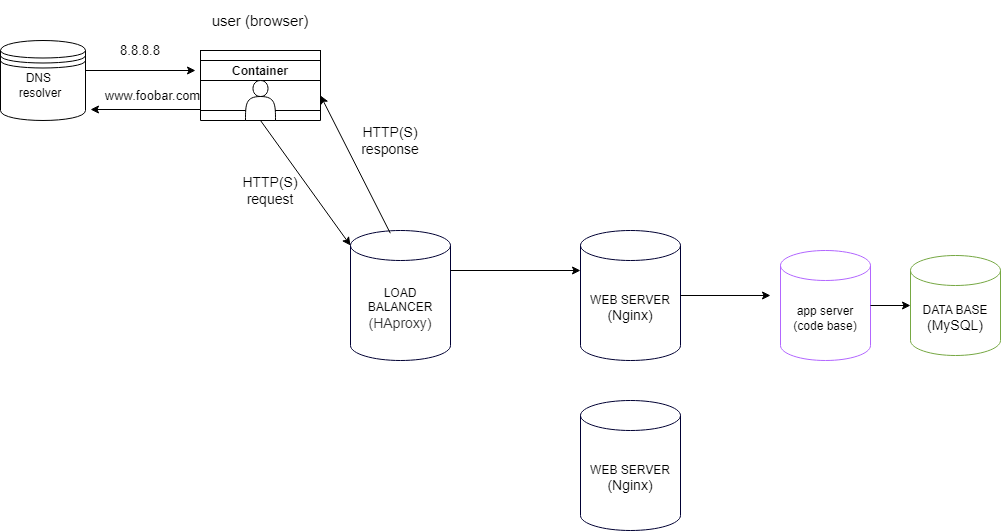

The diagram above was exported from draw.io. Its source (the exported page's mxGraphModel, read from the mxfile embedded in the PNG):
<mxGraphModel dx="864" dy="840" grid="1" gridSize="10" guides="1" tooltips="1" connect="1" arrows="1" fold="1" page="1" pageScale="1" pageWidth="1100" pageHeight="850" math="0" shadow="0">
  <root>
    <mxCell id="0" />
    <mxCell id="1" parent="0" />
    <mxCell id="ZiUvNZhxbvyGXz_avhAO-3" value="Container" style="swimlane;startSize=20;fontColor=#000000;" parent="1" vertex="1">
      <mxGeometry x="280" y="340" width="120" height="60" as="geometry">
        <mxRectangle x="300" y="340" width="90" height="30" as="alternateBounds" />
      </mxGeometry>
    </mxCell>
    <mxCell id="ZiUvNZhxbvyGXz_avhAO-60" value="" style="rounded=0;whiteSpace=wrap;html=1;fillColor=none;fontColor=#000000;" parent="ZiUvNZhxbvyGXz_avhAO-3" vertex="1">
      <mxGeometry y="-10" width="120" height="60" as="geometry" />
    </mxCell>
    <mxCell id="ZiUvNZhxbvyGXz_avhAO-1" value="" style="shape=actor;whiteSpace=wrap;html=1;fontColor=#000000;" parent="ZiUvNZhxbvyGXz_avhAO-3" vertex="1">
      <mxGeometry x="45" y="20" width="30" height="40" as="geometry" />
    </mxCell>
    <mxCell id="ZiUvNZhxbvyGXz_avhAO-2" style="edgeStyle=orthogonalEdgeStyle;rounded=0;orthogonalLoop=1;jettySize=auto;html=1;exitX=0;exitY=0.75;exitDx=0;exitDy=0;entryX=0;entryY=0.75;entryDx=0;entryDy=0;fontColor=#000000;" parent="ZiUvNZhxbvyGXz_avhAO-3" source="ZiUvNZhxbvyGXz_avhAO-1" target="ZiUvNZhxbvyGXz_avhAO-1" edge="1">
      <mxGeometry relative="1" as="geometry">
        <mxPoint x="50" y="-80" as="targetPoint" />
      </mxGeometry>
    </mxCell>
    <mxCell id="ZiUvNZhxbvyGXz_avhAO-4" value="" style="shape=datastore;whiteSpace=wrap;html=1;fillColor=none;fontColor=#000000;" parent="1" vertex="1">
      <mxGeometry x="80" y="320" width="85" height="80" as="geometry" />
    </mxCell>
    <mxCell id="ZiUvNZhxbvyGXz_avhAO-8" value="&lt;font style=&quot;font-size: 13px;&quot;&gt;www.foobar.com&lt;/font&gt;" style="text;strokeColor=none;align=center;fillColor=none;html=1;verticalAlign=middle;whiteSpace=wrap;rounded=0;fontColor=#000000;" parent="1" vertex="1">
      <mxGeometry x="180" y="370" width="105" height="10" as="geometry" />
    </mxCell>
    <mxCell id="ZiUvNZhxbvyGXz_avhAO-16" value="&lt;font style=&quot;font-size: 15px;&quot;&gt;user (browser)&lt;/font&gt;" style="text;strokeColor=none;align=center;fillColor=none;html=1;verticalAlign=middle;whiteSpace=wrap;rounded=0;fontColor=#000000;" parent="1" vertex="1">
      <mxGeometry x="290" y="280" width="100" height="40" as="geometry" />
    </mxCell>
    <mxCell id="ZiUvNZhxbvyGXz_avhAO-17" value="" style="endArrow=classic;html=1;rounded=0;fontColor=#000000;" parent="1" edge="1">
      <mxGeometry width="50" height="50" relative="1" as="geometry">
        <mxPoint x="280" y="389" as="sourcePoint" />
        <mxPoint x="170" y="389" as="targetPoint" />
        <Array as="points" />
      </mxGeometry>
    </mxCell>
    <mxCell id="ZiUvNZhxbvyGXz_avhAO-19" value="&lt;font style=&quot;font-size: 13px;&quot;&gt;8.8.8.8&lt;/font&gt;" style="text;strokeColor=none;align=center;fillColor=none;html=1;verticalAlign=middle;whiteSpace=wrap;rounded=0;fontColor=#000000;" parent="1" vertex="1">
      <mxGeometry x="165" y="320" width="110" height="20" as="geometry" />
    </mxCell>
    <mxCell id="ZiUvNZhxbvyGXz_avhAO-23" value="DNS&amp;nbsp;&lt;div&gt;resolver&lt;/div&gt;" style="text;strokeColor=none;align=center;fillColor=none;html=1;verticalAlign=middle;whiteSpace=wrap;rounded=0;fontColor=#000000;" parent="1" vertex="1">
      <mxGeometry x="90" y="350" width="60" height="30" as="geometry" />
    </mxCell>
    <mxCell id="ZiUvNZhxbvyGXz_avhAO-26" value="&lt;font style=&quot;font-size: 14px;&quot;&gt;HTTP(S)&lt;/font&gt;&lt;div style=&quot;font-size: 14px;&quot;&gt;&lt;font style=&quot;font-size: 14px;&quot;&gt;request&lt;/font&gt;&lt;/div&gt;" style="text;strokeColor=none;align=center;fillColor=none;html=1;verticalAlign=middle;whiteSpace=wrap;rounded=0;fontColor=#000000;" parent="1" vertex="1">
      <mxGeometry x="310" y="460" width="80" height="20" as="geometry" />
    </mxCell>
    <mxCell id="ZiUvNZhxbvyGXz_avhAO-39" value="&lt;font style=&quot;font-size: 14px;&quot;&gt;HTTP(S)&lt;/font&gt;&lt;div style=&quot;font-size: 14px;&quot;&gt;&lt;font style=&quot;font-size: 14px;&quot;&gt;response&lt;/font&gt;&lt;/div&gt;" style="text;strokeColor=none;align=center;fillColor=none;html=1;verticalAlign=middle;whiteSpace=wrap;rounded=0;fontColor=#000000;" parent="1" vertex="1">
      <mxGeometry x="430" y="410" width="80" height="20" as="geometry" />
    </mxCell>
    <mxCell id="ZiUvNZhxbvyGXz_avhAO-43" value="WEB SERVER&lt;div&gt;&lt;span style=&quot;font-family: aktiv-grotesk, sans-serif; font-size: 14px; text-align: left; background-color: rgb(255, 255, 255);&quot;&gt;(Nginx)&lt;/span&gt;&lt;br&gt;&lt;/div&gt;" style="shape=cylinder3;whiteSpace=wrap;html=1;boundedLbl=1;backgroundOutline=1;size=15;strokeColor=#000033;fillColor=none;fontColor=#000000;" parent="1" vertex="1">
      <mxGeometry x="660" y="510" width="100" height="130" as="geometry" />
    </mxCell>
    <mxCell id="ZiUvNZhxbvyGXz_avhAO-48" value="app server&lt;br&gt;(code base)" style="shape=cylinder3;whiteSpace=wrap;html=1;boundedLbl=1;backgroundOutline=1;size=15;strokeColor=#B266FF;fillColor=none;fontColor=#000000;" parent="1" vertex="1">
      <mxGeometry x="860" y="530" width="90" height="110" as="geometry" />
    </mxCell>
    <mxCell id="ZiUvNZhxbvyGXz_avhAO-49" value="DATA BASE&lt;div&gt;&lt;span style=&quot;font-family: aktiv-grotesk, sans-serif; font-size: 14px; text-align: left; background-color: rgb(255, 255, 255);&quot;&gt;(MySQL)&lt;/span&gt;&lt;br&gt;&lt;/div&gt;" style="shape=cylinder3;whiteSpace=wrap;html=1;boundedLbl=1;backgroundOutline=1;size=15;strokeColor=#76A843;fillColor=none;fontColor=#000000;" parent="1" vertex="1">
      <mxGeometry x="990" y="535" width="90" height="100" as="geometry" />
    </mxCell>
    <mxCell id="b5BH-gamSv4nY9Q2JrJL-2" value="" style="endArrow=classic;html=1;rounded=0;fontColor=#000000;" edge="1" parent="1">
      <mxGeometry width="50" height="50" relative="1" as="geometry">
        <mxPoint x="165" y="350" as="sourcePoint" />
        <mxPoint x="275" y="350" as="targetPoint" />
        <Array as="points" />
      </mxGeometry>
    </mxCell>
    <mxCell id="b5BH-gamSv4nY9Q2JrJL-4" value="&lt;div&gt;LOAD BALANCER&lt;/div&gt;&lt;div&gt;&lt;span style=&quot;color: rgb(51, 51, 51); font-family: aktiv-grotesk, sans-serif; font-size: 14px; text-align: left; background-color: rgb(255, 255, 255);&quot;&gt;(HAproxy)&lt;/span&gt;&lt;br&gt;&lt;/div&gt;" style="shape=cylinder3;whiteSpace=wrap;html=1;boundedLbl=1;backgroundOutline=1;size=15;strokeColor=#000033;fillColor=none;fontColor=#000000;" vertex="1" parent="1">
      <mxGeometry x="430" y="510" width="100" height="130" as="geometry" />
    </mxCell>
    <mxCell id="b5BH-gamSv4nY9Q2JrJL-7" value="" style="endArrow=classic;html=1;rounded=0;entryX=0;entryY=0;entryDx=0;entryDy=15;entryPerimeter=0;exitX=0.5;exitY=1;exitDx=0;exitDy=0;" edge="1" parent="1" source="ZiUvNZhxbvyGXz_avhAO-3" target="b5BH-gamSv4nY9Q2JrJL-4">
      <mxGeometry width="50" height="50" relative="1" as="geometry">
        <mxPoint x="360" y="410" as="sourcePoint" />
        <mxPoint x="410" y="510" as="targetPoint" />
      </mxGeometry>
    </mxCell>
    <mxCell id="b5BH-gamSv4nY9Q2JrJL-8" value="" style="endArrow=classic;html=1;rounded=0;exitX=0.398;exitY=0.021;exitDx=0;exitDy=0;exitPerimeter=0;entryX=1;entryY=0.75;entryDx=0;entryDy=0;" edge="1" parent="1" source="b5BH-gamSv4nY9Q2JrJL-4" target="ZiUvNZhxbvyGXz_avhAO-60">
      <mxGeometry width="50" height="50" relative="1" as="geometry">
        <mxPoint x="480" y="480" as="sourcePoint" />
        <mxPoint x="420" y="380" as="targetPoint" />
      </mxGeometry>
    </mxCell>
    <mxCell id="b5BH-gamSv4nY9Q2JrJL-10" style="edgeStyle=orthogonalEdgeStyle;rounded=0;orthogonalLoop=1;jettySize=auto;html=1;exitX=1;exitY=0;exitDx=0;exitDy=40;exitPerimeter=0;entryX=0;entryY=0;entryDx=0;entryDy=40;entryPerimeter=0;" edge="1" parent="1" source="b5BH-gamSv4nY9Q2JrJL-4" target="ZiUvNZhxbvyGXz_avhAO-43">
      <mxGeometry relative="1" as="geometry" />
    </mxCell>
    <mxCell id="b5BH-gamSv4nY9Q2JrJL-12" value="WEB SERVER&lt;div&gt;&lt;span style=&quot;font-family: aktiv-grotesk, sans-serif; font-size: 14px; text-align: left; background-color: rgb(255, 255, 255);&quot;&gt;(Nginx)&lt;/span&gt;&lt;br&gt;&lt;/div&gt;" style="shape=cylinder3;whiteSpace=wrap;html=1;boundedLbl=1;backgroundOutline=1;size=15;strokeColor=#000033;fillColor=none;fontColor=#000000;" vertex="1" parent="1">
      <mxGeometry x="660" y="680" width="100" height="130" as="geometry" />
    </mxCell>
    <mxCell id="b5BH-gamSv4nY9Q2JrJL-15" style="edgeStyle=orthogonalEdgeStyle;rounded=0;orthogonalLoop=1;jettySize=auto;html=1;exitX=1;exitY=0.5;exitDx=0;exitDy=0;exitPerimeter=0;entryX=-0.111;entryY=0.409;entryDx=0;entryDy=0;entryPerimeter=0;" edge="1" parent="1" source="ZiUvNZhxbvyGXz_avhAO-43" target="ZiUvNZhxbvyGXz_avhAO-48">
      <mxGeometry relative="1" as="geometry" />
    </mxCell>
    <mxCell id="b5BH-gamSv4nY9Q2JrJL-16" style="edgeStyle=orthogonalEdgeStyle;rounded=0;orthogonalLoop=1;jettySize=auto;html=1;exitX=1;exitY=0.5;exitDx=0;exitDy=0;exitPerimeter=0;entryX=0;entryY=0.5;entryDx=0;entryDy=0;entryPerimeter=0;" edge="1" parent="1" source="ZiUvNZhxbvyGXz_avhAO-48" target="ZiUvNZhxbvyGXz_avhAO-49">
      <mxGeometry relative="1" as="geometry" />
    </mxCell>
  </root>
</mxGraphModel>